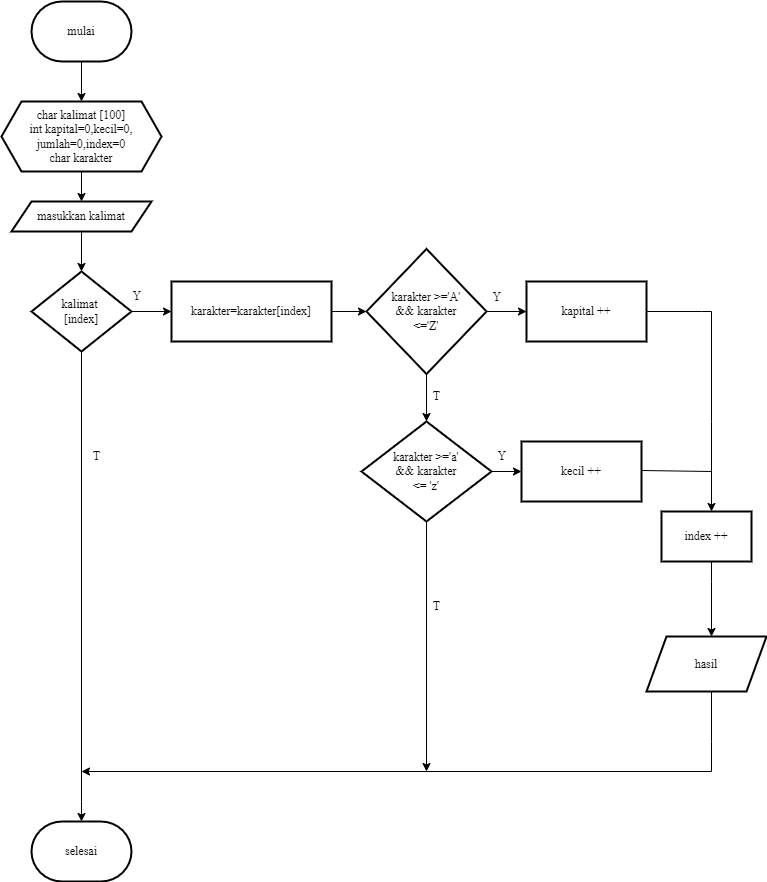

The diagram above was exported from draw.io. Its source (the exported page's mxGraphModel, read from the mxfile embedded in the PNG):
<mxGraphModel dx="880" dy="427" grid="1" gridSize="10" guides="1" tooltips="1" connect="1" arrows="1" fold="1" page="1" pageScale="1" pageWidth="827" pageHeight="1169" math="0" shadow="0">
  <root>
    <mxCell id="0" />
    <mxCell id="1" parent="0" />
    <mxCell id="hGuuZjzza2nTNsbwmr4M-11" value="" style="edgeStyle=orthogonalEdgeStyle;rounded=0;orthogonalLoop=1;jettySize=auto;html=1;" edge="1" parent="1" source="hGuuZjzza2nTNsbwmr4M-1" target="hGuuZjzza2nTNsbwmr4M-10">
      <mxGeometry relative="1" as="geometry" />
    </mxCell>
    <mxCell id="hGuuZjzza2nTNsbwmr4M-1" value="&lt;font face=&quot;Times New Roman&quot;&gt;mulai&lt;/font&gt;" style="strokeWidth=2;html=1;shape=mxgraph.flowchart.terminator;whiteSpace=wrap;" vertex="1" parent="1">
      <mxGeometry x="40" y="10" width="100" height="60" as="geometry" />
    </mxCell>
    <mxCell id="hGuuZjzza2nTNsbwmr4M-13" value="" style="edgeStyle=orthogonalEdgeStyle;rounded=0;orthogonalLoop=1;jettySize=auto;html=1;" edge="1" parent="1" source="hGuuZjzza2nTNsbwmr4M-10" target="hGuuZjzza2nTNsbwmr4M-12">
      <mxGeometry relative="1" as="geometry" />
    </mxCell>
    <mxCell id="hGuuZjzza2nTNsbwmr4M-10" value="&lt;font face=&quot;Times New Roman&quot;&gt;char kalimat [100]&lt;br&gt;int kapital=0,kecil=0,&lt;br&gt;jumlah=0,index=0&lt;br&gt;char karakter&lt;br&gt;&lt;/font&gt;" style="shape=hexagon;perimeter=hexagonPerimeter2;whiteSpace=wrap;html=1;fixedSize=1;strokeWidth=2;" vertex="1" parent="1">
      <mxGeometry x="10" y="110" width="160" height="70" as="geometry" />
    </mxCell>
    <mxCell id="hGuuZjzza2nTNsbwmr4M-12" value="&lt;font face=&quot;Times New Roman&quot;&gt;masukkan kalimat&lt;/font&gt;" style="shape=parallelogram;perimeter=parallelogramPerimeter;whiteSpace=wrap;html=1;fixedSize=1;strokeWidth=2;" vertex="1" parent="1">
      <mxGeometry x="20" y="210" width="140" height="30" as="geometry" />
    </mxCell>
    <mxCell id="hGuuZjzza2nTNsbwmr4M-17" value="" style="edgeStyle=orthogonalEdgeStyle;rounded=0;orthogonalLoop=1;jettySize=auto;html=1;" edge="1" parent="1" source="hGuuZjzza2nTNsbwmr4M-14" target="hGuuZjzza2nTNsbwmr4M-16">
      <mxGeometry relative="1" as="geometry">
        <Array as="points">
          <mxPoint x="90" y="810" />
          <mxPoint x="90" y="810" />
        </Array>
      </mxGeometry>
    </mxCell>
    <mxCell id="hGuuZjzza2nTNsbwmr4M-19" value="" style="edgeStyle=orthogonalEdgeStyle;rounded=0;orthogonalLoop=1;jettySize=auto;html=1;" edge="1" parent="1" source="hGuuZjzza2nTNsbwmr4M-14" target="hGuuZjzza2nTNsbwmr4M-18">
      <mxGeometry relative="1" as="geometry" />
    </mxCell>
    <mxCell id="hGuuZjzza2nTNsbwmr4M-14" value="&lt;font face=&quot;Times New Roman&quot;&gt;kalimat&amp;nbsp;&lt;br&gt;[index]&lt;/font&gt;" style="strokeWidth=2;html=1;shape=mxgraph.flowchart.decision;whiteSpace=wrap;" vertex="1" parent="1">
      <mxGeometry x="40" y="280" width="100" height="80" as="geometry" />
    </mxCell>
    <mxCell id="hGuuZjzza2nTNsbwmr4M-15" value="" style="endArrow=classic;html=1;rounded=0;exitX=0.5;exitY=1;exitDx=0;exitDy=0;entryX=0.5;entryY=0;entryDx=0;entryDy=0;entryPerimeter=0;" edge="1" parent="1" source="hGuuZjzza2nTNsbwmr4M-12" target="hGuuZjzza2nTNsbwmr4M-14">
      <mxGeometry width="50" height="50" relative="1" as="geometry">
        <mxPoint x="150" y="230" as="sourcePoint" />
        <mxPoint x="140" y="270" as="targetPoint" />
        <Array as="points" />
      </mxGeometry>
    </mxCell>
    <mxCell id="hGuuZjzza2nTNsbwmr4M-16" value="&lt;font face=&quot;Times New Roman&quot;&gt;selesai&lt;/font&gt;" style="strokeWidth=2;html=1;shape=mxgraph.flowchart.terminator;whiteSpace=wrap;" vertex="1" parent="1">
      <mxGeometry x="40" y="830" width="100" height="60" as="geometry" />
    </mxCell>
    <mxCell id="hGuuZjzza2nTNsbwmr4M-22" value="" style="edgeStyle=orthogonalEdgeStyle;rounded=0;orthogonalLoop=1;jettySize=auto;html=1;" edge="1" parent="1" source="hGuuZjzza2nTNsbwmr4M-18" target="hGuuZjzza2nTNsbwmr4M-20">
      <mxGeometry relative="1" as="geometry" />
    </mxCell>
    <mxCell id="hGuuZjzza2nTNsbwmr4M-18" value="&lt;font face=&quot;Times New Roman&quot;&gt;karakter=karakter[index]&lt;/font&gt;" style="whiteSpace=wrap;html=1;strokeWidth=2;" vertex="1" parent="1">
      <mxGeometry x="180" y="290" width="160" height="60" as="geometry" />
    </mxCell>
    <mxCell id="hGuuZjzza2nTNsbwmr4M-24" value="" style="edgeStyle=orthogonalEdgeStyle;rounded=0;orthogonalLoop=1;jettySize=auto;html=1;" edge="1" parent="1" source="hGuuZjzza2nTNsbwmr4M-20" target="hGuuZjzza2nTNsbwmr4M-23">
      <mxGeometry relative="1" as="geometry" />
    </mxCell>
    <mxCell id="hGuuZjzza2nTNsbwmr4M-28" value="" style="edgeStyle=orthogonalEdgeStyle;rounded=0;orthogonalLoop=1;jettySize=auto;html=1;" edge="1" parent="1" source="hGuuZjzza2nTNsbwmr4M-20" target="hGuuZjzza2nTNsbwmr4M-27">
      <mxGeometry relative="1" as="geometry" />
    </mxCell>
    <mxCell id="hGuuZjzza2nTNsbwmr4M-20" value="&lt;font face=&quot;Times New Roman&quot;&gt;karakter &amp;gt;='A'&lt;br&gt;&amp;amp;&amp;amp; karakter&lt;br&gt;&amp;lt;='Z'&lt;/font&gt;" style="strokeWidth=2;html=1;shape=mxgraph.flowchart.decision;whiteSpace=wrap;" vertex="1" parent="1">
      <mxGeometry x="375" y="257.5" width="120" height="125" as="geometry" />
    </mxCell>
    <mxCell id="hGuuZjzza2nTNsbwmr4M-23" value="&lt;font face=&quot;Times New Roman&quot;&gt;kapital ++&lt;/font&gt;" style="whiteSpace=wrap;html=1;strokeWidth=2;" vertex="1" parent="1">
      <mxGeometry x="535" y="290" width="120" height="60" as="geometry" />
    </mxCell>
    <mxCell id="hGuuZjzza2nTNsbwmr4M-25" value="&lt;font face=&quot;Times New Roman&quot;&gt;Y&lt;/font&gt;" style="text;html=1;align=center;verticalAlign=middle;resizable=0;points=[];autosize=1;strokeColor=none;fillColor=none;" vertex="1" parent="1">
      <mxGeometry x="490" y="291" width="30" height="30" as="geometry" />
    </mxCell>
    <mxCell id="hGuuZjzza2nTNsbwmr4M-31" value="" style="edgeStyle=orthogonalEdgeStyle;rounded=0;orthogonalLoop=1;jettySize=auto;html=1;" edge="1" parent="1" source="hGuuZjzza2nTNsbwmr4M-27" target="hGuuZjzza2nTNsbwmr4M-30">
      <mxGeometry relative="1" as="geometry" />
    </mxCell>
    <mxCell id="hGuuZjzza2nTNsbwmr4M-27" value="&lt;font face=&quot;Times New Roman&quot;&gt;karakter &amp;gt;='a'&lt;br&gt;&amp;amp;&amp;amp; karakter&lt;br&gt;&amp;lt;= 'z'&lt;/font&gt;" style="strokeWidth=2;html=1;shape=mxgraph.flowchart.decision;whiteSpace=wrap;" vertex="1" parent="1">
      <mxGeometry x="370" y="430" width="130" height="100" as="geometry" />
    </mxCell>
    <mxCell id="hGuuZjzza2nTNsbwmr4M-30" value="&lt;font face=&quot;Times New Roman&quot;&gt;kecil ++&lt;/font&gt;" style="whiteSpace=wrap;html=1;strokeWidth=2;" vertex="1" parent="1">
      <mxGeometry x="530" y="450" width="120" height="60" as="geometry" />
    </mxCell>
    <mxCell id="hGuuZjzza2nTNsbwmr4M-33" value="" style="endArrow=classic;html=1;rounded=0;" edge="1" parent="1">
      <mxGeometry width="50" height="50" relative="1" as="geometry">
        <mxPoint x="720" y="780" as="sourcePoint" />
        <mxPoint x="90" y="780" as="targetPoint" />
      </mxGeometry>
    </mxCell>
    <mxCell id="hGuuZjzza2nTNsbwmr4M-36" value="" style="endArrow=none;html=1;rounded=0;entryX=1;entryY=0.5;entryDx=0;entryDy=0;" edge="1" parent="1" target="hGuuZjzza2nTNsbwmr4M-23">
      <mxGeometry width="50" height="50" relative="1" as="geometry">
        <mxPoint x="720" y="320" as="sourcePoint" />
        <mxPoint x="650" y="320" as="targetPoint" />
        <Array as="points">
          <mxPoint x="710" y="320" />
        </Array>
      </mxGeometry>
    </mxCell>
    <mxCell id="hGuuZjzza2nTNsbwmr4M-41" value="" style="edgeStyle=orthogonalEdgeStyle;rounded=0;orthogonalLoop=1;jettySize=auto;html=1;" edge="1" parent="1" source="hGuuZjzza2nTNsbwmr4M-37" target="hGuuZjzza2nTNsbwmr4M-40">
      <mxGeometry relative="1" as="geometry">
        <Array as="points">
          <mxPoint x="720" y="590" />
          <mxPoint x="720" y="590" />
        </Array>
      </mxGeometry>
    </mxCell>
    <mxCell id="hGuuZjzza2nTNsbwmr4M-37" value="&lt;font face=&quot;Times New Roman&quot;&gt;index ++&lt;/font&gt;" style="whiteSpace=wrap;html=1;strokeWidth=2;" vertex="1" parent="1">
      <mxGeometry x="670" y="520" width="90" height="50" as="geometry" />
    </mxCell>
    <mxCell id="hGuuZjzza2nTNsbwmr4M-38" value="" style="endArrow=classic;html=1;rounded=0;" edge="1" parent="1">
      <mxGeometry width="50" height="50" relative="1" as="geometry">
        <mxPoint x="720" y="320" as="sourcePoint" />
        <mxPoint x="720" y="520" as="targetPoint" />
        <Array as="points">
          <mxPoint x="720" y="430" />
        </Array>
      </mxGeometry>
    </mxCell>
    <mxCell id="hGuuZjzza2nTNsbwmr4M-40" value="&lt;font face=&quot;Times New Roman&quot;&gt;hasil&lt;/font&gt;" style="shape=parallelogram;perimeter=parallelogramPerimeter;whiteSpace=wrap;html=1;fixedSize=1;strokeWidth=2;" vertex="1" parent="1">
      <mxGeometry x="655" y="645" width="120" height="55" as="geometry" />
    </mxCell>
    <mxCell id="hGuuZjzza2nTNsbwmr4M-42" value="" style="endArrow=none;html=1;rounded=0;" edge="1" parent="1">
      <mxGeometry width="50" height="50" relative="1" as="geometry">
        <mxPoint x="720" y="780" as="sourcePoint" />
        <mxPoint x="720" y="700" as="targetPoint" />
        <Array as="points">
          <mxPoint x="720" y="750" />
        </Array>
      </mxGeometry>
    </mxCell>
    <mxCell id="hGuuZjzza2nTNsbwmr4M-43" value="&lt;font face=&quot;Times New Roman&quot;&gt;T&lt;/font&gt;" style="text;html=1;align=center;verticalAlign=middle;resizable=0;points=[];autosize=1;strokeColor=none;fillColor=none;" vertex="1" parent="1">
      <mxGeometry x="430" y="390" width="30" height="30" as="geometry" />
    </mxCell>
    <mxCell id="hGuuZjzza2nTNsbwmr4M-44" value="&lt;font face=&quot;Times New Roman&quot;&gt;Y&lt;/font&gt;" style="text;html=1;align=center;verticalAlign=middle;resizable=0;points=[];autosize=1;strokeColor=none;fillColor=none;" vertex="1" parent="1">
      <mxGeometry x="495" y="450" width="30" height="30" as="geometry" />
    </mxCell>
    <mxCell id="hGuuZjzza2nTNsbwmr4M-49" value="&lt;font face=&quot;Times New Roman&quot;&gt;T&lt;/font&gt;" style="text;html=1;align=center;verticalAlign=middle;resizable=0;points=[];autosize=1;strokeColor=none;fillColor=none;" vertex="1" parent="1">
      <mxGeometry x="430" y="600" width="30" height="30" as="geometry" />
    </mxCell>
    <mxCell id="hGuuZjzza2nTNsbwmr4M-50" value="&lt;font face=&quot;Times New Roman&quot;&gt;Y&lt;/font&gt;" style="text;html=1;align=center;verticalAlign=middle;resizable=0;points=[];autosize=1;strokeColor=none;fillColor=none;" vertex="1" parent="1">
      <mxGeometry x="130" y="290" width="30" height="30" as="geometry" />
    </mxCell>
    <mxCell id="hGuuZjzza2nTNsbwmr4M-53" value="" style="endArrow=classic;html=1;rounded=0;exitX=0.5;exitY=1;exitDx=0;exitDy=0;exitPerimeter=0;" edge="1" parent="1" source="hGuuZjzza2nTNsbwmr4M-27">
      <mxGeometry width="50" height="50" relative="1" as="geometry">
        <mxPoint x="300" y="730" as="sourcePoint" />
        <mxPoint x="435" y="780" as="targetPoint" />
      </mxGeometry>
    </mxCell>
    <mxCell id="hGuuZjzza2nTNsbwmr4M-55" value="&lt;font face=&quot;Times New Roman&quot;&gt;T&lt;/font&gt;" style="text;html=1;align=center;verticalAlign=middle;resizable=0;points=[];autosize=1;strokeColor=none;fillColor=none;" vertex="1" parent="1">
      <mxGeometry x="90" y="450" width="30" height="30" as="geometry" />
    </mxCell>
    <mxCell id="hGuuZjzza2nTNsbwmr4M-56" value="" style="endArrow=none;html=1;rounded=0;" edge="1" parent="1">
      <mxGeometry width="50" height="50" relative="1" as="geometry">
        <mxPoint x="650" y="479" as="sourcePoint" />
        <mxPoint x="720" y="480" as="targetPoint" />
      </mxGeometry>
    </mxCell>
  </root>
</mxGraphModel>